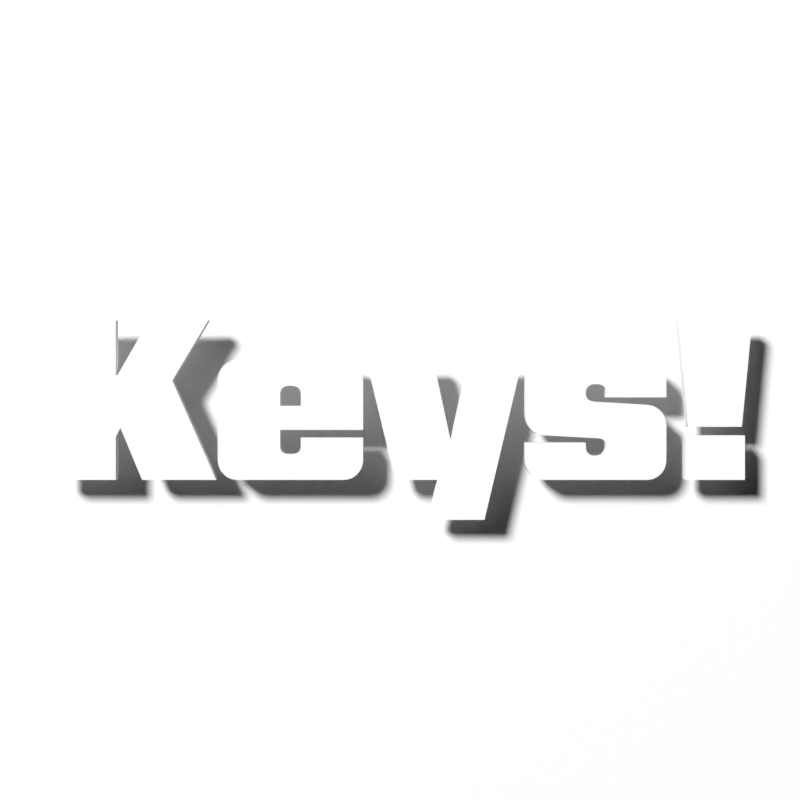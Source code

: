 # Source: keyframed.blend  (saved by Blender 4.3.34; exported with 4.5.12 LTS)
import bpy
from mathutils import Matrix  # noqa: F401  (used for matrix-valued properties, if any)

bpy.ops.wm.read_factory_settings(use_empty=True)
scene = bpy.context.scene
scene.name = 'Scene'

# ---- collections
col_collection = bpy.data.collections.new('Collection'); scene.collection.children.link(col_collection)

# ---- materials (node trees are filled in below, after node groups)
mat_material = bpy.data.materials.new('Material')
mat_mirror = bpy.data.materials.new('Mirror')

# ---- material node trees
mat_material.use_nodes = True; mat_material.node_tree.nodes.clear()
_N = mat_material.node_tree.nodes; _L = mat_material.node_tree.links
n0 = _N.new('ShaderNodeBsdfPrincipled'); n0.name = 'Principled BSDF'; n0.location = (10, 300)
n0.distribution = 'GGX'
n0.subsurface_method = 'RANDOM_WALK_SKIN'
n0.inputs[3].default_value = 1.45
n0.inputs[27].default_value = (0.0, 0.0, 0.0, 1.0)
n0.inputs[28].default_value = 1.0
n1 = _N.new('ShaderNodeOutputMaterial'); n1.name = 'Material Output'; n1.location = (300, 300)
_L.new(n0.outputs[0], n1.inputs[0])
n1.is_active_output = True
mat_mirror.use_nodes = True; mat_mirror.node_tree.nodes.clear()
_N = mat_mirror.node_tree.nodes; _L = mat_mirror.node_tree.links
n0 = _N.new('ShaderNodeSeparateXYZ'); n0.name = 'Separate XYZ'; n0.location = (-1025, -281)
n1 = _N.new('ShaderNodeVectorMath'); n1.name = 'Vector Math'; n1.location = (-1217, -307)
n1.operation = 'SCALE'
n1.inputs[3].default_value = 6.283
n2 = _N.new('ShaderNodeTexCoord'); n2.name = 'Texture Coordinate.001'; n2.location = (-1657, -359)
n3 = _N.new('ShaderNodeMapping'); n3.name = 'Mapping.001'; n3.location = (-1437, -374)
n4 = _N.new('ShaderNodeTexNoise'); n4.name = 'Noise Texture.001'; n4.location = (-395, -254)
n4.noise_dimensions = '4D'
n4.inputs[2].default_value = 0.3
n4.inputs[3].default_value = 0.0
n4.inputs[4].default_value = 0.0
n4.inputs[8].default_value = 5.0
n5 = _N.new('ShaderNodeTexVoronoi'); n5.name = 'Voronoi Texture'; n5.location = (-389, -535)
n5.voronoi_dimensions = '4D'
n5.inputs[2].default_value = 1.0
n6 = _N.new('ShaderNodeMix'); n6.name = 'Mix'; n6.location = (-208, -365)
n6.data_type = 'RGBA'
n6.blend_type = 'LIGHTEN'
n6.inputs[0].default_value = 1.0
n7 = _N.new('ShaderNodeMath'); n7.name = 'Math.001'; n7.location = (-790, -400)
n7.operation = 'SINE'
n7.inputs[2].default_value = 0.0
n8 = _N.new('ShaderNodeMath'); n8.name = 'Math'; n8.location = (-791, -110)
n8.operation = 'SINE'
n8.inputs[2].default_value = 0.0
n9 = _N.new('ShaderNodeMath'); n9.name = 'Math.002'; n9.location = (-798, -259)
n9.operation = 'COSINE'
n9.inputs[2].default_value = 0.0
n10 = _N.new('ShaderNodeMath'); n10.name = 'Math.003'; n10.location = (-791, -544)
n10.operation = 'COSINE'
n10.inputs[2].default_value = 0.0
n11 = _N.new('ShaderNodeCombineXYZ'); n11.name = 'Combine XYZ'; n11.location = (-595, -221)
n12 = _N.new('ShaderNodeOutputMaterial'); n12.name = 'Material Output'; n12.location = (489, 214)
n13 = _N.new('ShaderNodeBsdfAnisotropic'); n13.name = 'Glossy BSDF'; n13.location = (300, 207)
n13.distribution = 'GGX'
n13.inputs[1].default_value = 0.0
n14 = _N.new('ShaderNodeBump'); n14.name = 'Bump'; n14.location = (122, 189)
n14.inputs[0].default_value = 0.5
n14.inputs[1].default_value = 1.0
n14.inputs[2].default_value = 1.0
n15 = _N.new('ShaderNodeTexNoise'); n15.name = 'Noise Texture'; n15.location = (-54, 172)
n15.inputs[2].default_value = 1.0
n16 = _N.new('ShaderNodeMapping'); n16.name = 'Mapping'; n16.location = (-234, 177)
n17 = _N.new('ShaderNodeTexCoord'); n17.name = 'Texture Coordinate'; n17.location = (-427, 160)
n18 = _N.new('ShaderNodeBump'); n18.name = 'Bump.001'; n18.location = (-28, -440)
n18.inputs[1].default_value = 9.0
n18.inputs[2].default_value = 1.0
_L.new(n13.outputs[0], n12.inputs[0])
_L.new(n14.outputs[0], n13.inputs[4])
_L.new(n15.outputs[0], n14.inputs[3])
_L.new(n17.outputs[0], n16.inputs[0])
_L.new(n16.outputs[0], n15.inputs[0])
_L.new(n11.outputs[0], n4.inputs[0])
_L.new(n0.outputs[0], n8.inputs[0])
_L.new(n0.outputs[0], n9.inputs[0])
_L.new(n0.outputs[1], n7.inputs[0])
_L.new(n0.outputs[1], n10.inputs[0])
_L.new(n7.outputs[0], n11.inputs[2])
_L.new(n10.outputs[0], n4.inputs[1])
_L.new(n1.outputs[0], n0.inputs[0])
_L.new(n2.outputs[0], n3.inputs[0])
_L.new(n8.outputs[0], n11.inputs[0])
_L.new(n9.outputs[0], n11.inputs[1])
_L.new(n3.outputs[0], n1.inputs[0])
_L.new(n10.outputs[0], n5.inputs[1])
_L.new(n11.outputs[0], n5.inputs[0])
_L.new(n4.outputs[0], n6.inputs[6])
_L.new(n5.outputs[0], n6.inputs[7])
_L.new(n6.outputs[2], n18.inputs[3])
n12.is_active_output = True

# ---- world
world_world = bpy.data.worlds.new('World'); scene.world = world_world
world_world.use_nodes = True; world_world.node_tree.nodes.clear()
_N = world_world.node_tree.nodes; _L = world_world.node_tree.links
n0 = _N.new('ShaderNodeOutputWorld'); n0.name = 'World Output'; n0.location = (300, 300)
n1 = _N.new('ShaderNodeBackground'); n1.name = 'Background'; n1.location = (10, 300)
n1.inputs[0].default_value = (0.0, 0.0, 0.0, 1.0)
_L.new(n1.outputs[0], n0.inputs[0])
n0.is_active_output = True
world_world.color = (0.05088, 0.05088, 0.05088)
world_world.use_sun_shadow = False
world_world.sun_shadow_jitter_overblur = 0.0

# ---- cameras
cam_camera = bpy.data.cameras.new('Camera')
cam_camera.clip_end = 100.0
cam_camera.lens = 75.0
cam_camera.ortho_scale = 7.314
cam_camera.dof.focus_distance = 22.5
cam_camera.dof.aperture_fstop = 1.5

# ---- lights
light_light = bpy.data.lights.new('Light', 'SUN')
light_light.transmission_factor = 0.0
light_light.cutoff_distance = 30.0
light_light.angle = 0.1993
light_light.energy = 1.0
light_light.shadow_buffer_clip_start = 1.001
light_light.shadow_soft_size = 0.1
light_light.shadow_cascade_max_distance = 1000.0
light_light.use_nodes = True; light_light.node_tree.nodes.clear()
_N = light_light.node_tree.nodes; _L = light_light.node_tree.links
n0 = _N.new('ShaderNodeOutputLight'); n0.name = 'Light Output'; n0.location = (300, 300)
n1 = _N.new('ShaderNodeEmission'); n1.name = 'Emission'; n1.location = (10, 300)
n1.inputs[1].default_value = 5.0
_L.new(n1.outputs[0], n0.inputs[0])
n0.is_active_output = True

# ---- meshes
me_plane_001 = bpy.data.meshes.new('Plane.001')
me_plane_001.from_pydata([(-5.6, -5.6, 0.0), (5.6, -5.6, 0.0), (-5.6, 5.6, 0.0), (5.6, 5.6, 0.0), (-5.6, -5.6, -0.8207), (5.6, -5.6, -0.8207), (-5.6, 5.6, -0.8207), (5.6, 5.6, -0.8207)], [], [(0, 2, 3, 1), (4, 5, 7, 6), (3, 2, 6, 7), (0, 1, 5, 4), (1, 3, 7, 5), (2, 0, 4, 6)])
_uv = me_plane_001.uv_layers.new(name='UVMap')
_uv.uv.foreach_set('vector', [0.0, 0.0, 0.0, 1.0, 1.0, 1.0, 1.0, 0.0, 0.0, 0.0, 1.0, 0.0, 1.0, 1.0, 0.0, 1.0, 1.0, 1.0, 0.0, 1.0, 0.0, 1.0, 1.0, 1.0, 0.0, 0.0, 1.0, 0.0, 1.0, 0.0, 0.0, 0.0, 1.0, 0.0, 1.0, 1.0, 1.0, 1.0, 1.0, 0.0, 0.0, 1.0, 0.0, 0.0, 0.0, 0.0, 0.0, 1.0])
me_plane_001.materials.append(mat_material)
me_plane_001.update()
me_plane = bpy.data.meshes.new('Plane')
me_plane.from_pydata([(-1.0, -1.0, 0.0), (1.0, -1.0, 0.0), (-1.0, 1.0, 0.0), (1.0, 1.0, 0.0)], [], [(0, 1, 3, 2)])
_uv = me_plane.uv_layers.new(name='UVMap')
_uv.uv.foreach_set('vector', [0.0, 0.0, 1.0, 0.0, 1.0, 1.0, 0.0, 1.0])
me_plane.materials.append(mat_mirror)
me_plane.use_remesh_fix_poles = True
me_plane.use_remesh_preserve_attributes = False
me_plane.update()

# ---- curves / text
cu_b_ziercurve = bpy.data.curves.new('BézierCurve', 'CURVE')
cu_b_ziercurve.dimensions = '2D'
_sp = cu_b_ziercurve.splines.new('BEZIER'); _sp.bezier_points.add(15)
_sp.bezier_points.foreach_set('co', [-4.706, -1.074, 0.0, -3.82, -1.074, 0.0, -3.82, -0.495, 0.0, -3.763, -0.384, 0.0, -3.754, -0.384, 0.0, -3.638, -0.663, 0.0, -3.467, -1.074, 0.0, -2.47, -1.074, 0.0, -3.059, 0.261, 0.0, -2.576, 1.074, 0.0, -3.368, 1.074, 0.0, -3.575, 0.72, 0.0, -3.799, 0.333, 0.0, -3.82, 0.333, 0.0, -3.82, 1.074, 0.0, -4.706, 1.074, 0.0])
_sp.bezier_points.foreach_set('handle_left', [-4.706, -1.074, 0.0, -3.82, -1.074, 0.0, -3.82, -0.495, 0.0, -3.763, -0.384, 0.0, -3.754, -0.384, 0.0, -3.638, -0.663, 0.0, -3.467, -1.074, 0.0, -2.47, -1.074, 0.0, -3.059, 0.261, 0.0, -2.576, 1.074, 0.0, -3.368, 1.074, 0.0, -3.575, 0.72, 0.0, -3.799, 0.333, 0.0, -3.82, 0.333, 0.0, -3.82, 1.074, 0.0, -4.706, 1.074, 0.0])
_sp.bezier_points.foreach_set('handle_right', [-4.706, -1.074, 0.0, -3.82, -1.074, 0.0, -3.82, -0.495, 0.0, -3.763, -0.384, 0.0, -3.754, -0.384, 0.0, -3.638, -0.663, 0.0, -3.467, -1.074, 0.0, -2.47, -1.074, 0.0, -3.059, 0.261, 0.0, -2.576, 1.074, 0.0, -3.368, 1.074, 0.0, -3.575, 0.72, 0.0, -3.799, 0.333, 0.0, -3.82, 0.333, 0.0, -3.82, 1.074, 0.0, -4.706, 1.074, 0.0])
_sp.use_cyclic_u = True
_sp = cu_b_ziercurve.splines.new('BEZIER'); _sp.bezier_points.add(11)
_sp.bezier_points.foreach_set('co', [0.3705, -1.611, 0.0, 1.135, -1.611, 0.0, 1.645, 0.537, 0.0, 0.9195, 0.537, 0.0, 0.8055, 0.03, 0.0, 0.6855, -0.513, 0.0, 0.6735, -0.513, 0.0, 0.5565, 0.03, 0.0, 0.4485, 0.537, 0.0, -0.4545, 0.537, 0.0, -0.0645, -1.074, 0.0, 0.5025, -1.074, 0.0])
_sp.bezier_points.foreach_set('handle_left', [0.3705, -1.611, 0.0, 1.135, -1.611, 0.0, 1.645, 0.537, 0.0, 0.9195, 0.537, 0.0, 0.8055, 0.03, 0.0, 0.6855, -0.513, 0.0, 0.6735, -0.513, 0.0, 0.5565, 0.03, 0.0, 0.4485, 0.537, 0.0, -0.4545, 0.537, 0.0, -0.0645, -1.074, 0.0, 0.5025, -1.074, 0.0])
_sp.bezier_points.foreach_set('handle_right', [0.3705, -1.611, 0.0, 1.135, -1.611, 0.0, 1.645, 0.537, 0.0, 0.9195, 0.537, 0.0, 0.8055, 0.03, 0.0, 0.6855, -0.513, 0.0, 0.6735, -0.513, 0.0, 0.5565, 0.03, 0.0, 0.4485, 0.537, 0.0, -0.4545, 0.537, 0.0, -0.0645, -1.074, 0.0, 0.5025, -1.074, 0.0])
_sp.use_cyclic_u = True
_sp = cu_b_ziercurve.splines.new('BEZIER'); _sp.bezier_points.add(21)
_sp.bezier_points.foreach_set('co', [-2.177, -1.074, 0.0, -0.7695, -1.074, 0.0, -0.573, -0.9945, 0.0, -0.4965, -0.795, 0.0, -0.4965, -0.507, 0.0, -1.334, -0.507, 0.0, -1.334, -0.621, 0.0, -1.371, -0.7035, 0.0, -1.472, -0.729, 0.0, -1.574, -0.7035, 0.0, -1.61, -0.621, 0.0, -1.61, -0.402, 0.0, -0.4965, -0.402, 0.0, -0.4965, 0.258, 0.0, -0.573, 0.4575, 0.0, -0.7695, 0.537, 0.0, -2.177, 0.537, 0.0, -2.373, 0.4575, 0.0, -2.45, 0.258, 0.0, -2.45, -0.795, 0.0, -2.373, -0.9945, 0.0, -2.177, -1.074, 0.0])
_sp.bezier_points.foreach_set('handle_left', [-2.177, -1.074, 0.0, -0.7695, -1.074, 0.0, -0.624, -1.048, 0.0, -0.4965, -0.875, 0.0, -0.4965, -0.507, 0.0, -1.334, -0.507, 0.0, -1.334, -0.621, 0.0, -1.346, -0.6865, 0.0, -1.429, -0.729, 0.0, -1.549, -0.7205, 0.0, -1.61, -0.659, 0.0, -1.61, -0.402, 0.0, -0.4965, -0.402, 0.0, -0.4965, 0.258, 0.0, -0.522, 0.4045, 0.0, -0.6895, 0.537, 0.0, -2.177, 0.537, 0.0, -2.322, 0.5105, 0.0, -2.45, 0.338, 0.0, -2.45, -0.795, 0.0, -2.424, -0.9415, 0.0, -2.257, -1.074, 0.0])
_sp.bezier_points.foreach_set('handle_right', [-2.177, -1.074, 0.0, -0.6895, -1.074, 0.0, -0.522, -0.9415, 0.0, -0.4965, -0.795, 0.0, -0.4965, -0.507, 0.0, -1.334, -0.507, 0.0, -1.334, -0.659, 0.0, -1.396, -0.7205, 0.0, -1.516, -0.729, 0.0, -1.598, -0.6865, 0.0, -1.61, -0.621, 0.0, -1.61, -0.402, 0.0, -0.4965, -0.402, 0.0, -0.4965, 0.338, 0.0, -0.624, 0.5105, 0.0, -0.7695, 0.537, 0.0, -2.257, 0.537, 0.0, -2.424, 0.4045, 0.0, -2.45, 0.258, 0.0, -2.45, -0.875, 0.0, -2.322, -1.048, 0.0, -2.177, -1.074, 0.0])
_sp.use_cyclic_u = True
_sp = cu_b_ziercurve.splines.new('BEZIER'); _sp.bezier_points.add(36)
_sp.bezier_points.foreach_set('co', [1.954, -1.074, 0.0, 3.307, -1.074, 0.0, 3.504, -0.9945, 0.0, 3.58, -0.795, 0.0, 3.58, -0.357, 0.0, 3.507, -0.15, 0.0, 3.302, -0.063, 0.0, 2.635, -0.024, 0.0, 2.524, 0.012, 0.0, 2.497, 0.09, 0.0, 2.529, 0.1785, 0.0, 2.635, 0.213, 0.0, 2.743, 0.18, 0.0, 2.773, 0.09, 0.0, 2.773, 0.036, 0.0, 3.58, 0.036, 0.0, 3.58, 0.258, 0.0, 3.504, 0.4575, 0.0, 3.307, 0.537, 0.0, 1.957, 0.537, 0.0, 1.761, 0.4575, 0.0, 1.684, 0.258, 0.0, 1.684, -0.177, 0.0, 1.755, -0.387, 0.0, 1.942, -0.474, 0.0, 2.635, -0.513, 0.0, 2.748, -0.5475, 0.0, 2.773, -0.624, 0.0, 2.74, -0.7155, 0.0, 2.635, -0.75, 0.0, 2.529, -0.717, 0.0, 2.497, -0.627, 0.0, 2.497, -0.573, 0.0, 1.681, -0.573, 0.0, 1.681, -0.795, 0.0, 1.758, -0.9945, 0.0, 1.954, -1.074, 0.0])
_sp.bezier_points.foreach_set('handle_left', [1.954, -1.074, 0.0, 3.307, -1.074, 0.0, 3.453, -1.048, 0.0, 3.58, -0.875, 0.0, 3.58, -0.357, 0.0, 3.556, -0.204, 0.0, 3.39, -0.067, 0.0, 2.635, -0.024, 0.0, 2.543, -0.008, 0.0, 2.497, 0.058, 0.0, 2.508, 0.1555, 0.0, 2.586, 0.213, 0.0, 2.724, 0.202, 0.0, 2.773, 0.128, 0.0, 2.773, 0.036, 0.0, 3.58, 0.036, 0.0, 3.58, 0.258, 0.0, 3.555, 0.4045, 0.0, 3.388, 0.537, 0.0, 1.957, 0.537, 0.0, 1.812, 0.5105, 0.0, 1.684, 0.338, 0.0, 1.684, -0.177, 0.0, 1.708, -0.333, 0.0, 1.865, -0.47, 0.0, 2.635, -0.513, 0.0, 2.731, -0.5265, 0.0, 2.773, -0.594, 0.0, 2.763, -0.6925, 0.0, 2.684, -0.75, 0.0, 2.55, -0.739, 0.0, 2.497, -0.665, 0.0, 2.497, -0.573, 0.0, 1.681, -0.573, 0.0, 1.681, -0.795, 0.0, 1.707, -0.9415, 0.0, 1.874, -1.074, 0.0])
_sp.bezier_points.foreach_set('handle_right', [1.954, -1.074, 0.0, 3.388, -1.074, 0.0, 3.555, -0.9415, 0.0, 3.58, -0.795, 0.0, 3.58, -0.273, 0.0, 3.458, -0.096, 0.0, 3.302, -0.063, 0.0, 2.579, -0.02, 0.0, 2.507, 0.032, 0.0, 2.497, 0.126, 0.0, 2.55, 0.2015, 0.0, 2.688, 0.213, 0.0, 2.763, 0.158, 0.0, 2.773, 0.09, 0.0, 2.773, 0.036, 0.0, 3.58, 0.036, 0.0, 3.58, 0.338, 0.0, 3.453, 0.5105, 0.0, 3.307, 0.537, 0.0, 1.877, 0.537, 0.0, 1.71, 0.4045, 0.0, 1.684, 0.258, 0.0, 1.684, -0.263, 0.0, 1.802, -0.441, 0.0, 1.942, -0.474, 0.0, 2.694, -0.515, 0.0, 2.765, -0.5685, 0.0, 2.773, -0.662, 0.0, 2.718, -0.7385, 0.0, 2.586, -0.75, 0.0, 2.508, -0.695, 0.0, 2.497, -0.627, 0.0, 2.497, -0.573, 0.0, 1.681, -0.573, 0.0, 1.681, -0.875, 0.0, 1.809, -1.048, 0.0, 1.954, -1.074, 0.0])
_sp.use_cyclic_u = True
_sp = cu_b_ziercurve.splines.new('BEZIER'); _sp.bezier_points.add(3)
_sp.bezier_points.foreach_set('co', [3.872, -0.36, 0.0, 4.595, -0.36, 0.0, 4.735, 1.074, 0.0, 3.734, 1.074, 0.0])
_sp.bezier_points.foreach_set('handle_left', [3.872, -0.36, 0.0, 4.595, -0.36, 0.0, 4.735, 1.074, 0.0, 3.734, 1.074, 0.0])
_sp.bezier_points.foreach_set('handle_right', [3.872, -0.36, 0.0, 4.595, -0.36, 0.0, 4.735, 1.074, 0.0, 3.734, 1.074, 0.0])
_sp.use_cyclic_u = True
_sp = cu_b_ziercurve.splines.new('BEZIER'); _sp.bezier_points.add(3)
_sp.bezier_points.foreach_set('co', [3.832, -1.074, 0.0, 4.636, -1.074, 0.0, 4.636, -0.477, 0.0, 3.832, -0.477, 0.0])
_sp.bezier_points.foreach_set('handle_left', [3.832, -1.074, 0.0, 4.636, -1.074, 0.0, 4.636, -0.477, 0.0, 3.832, -0.477, 0.0])
_sp.bezier_points.foreach_set('handle_right', [3.832, -1.074, 0.0, 4.636, -1.074, 0.0, 4.636, -0.477, 0.0, 3.832, -0.477, 0.0])
_sp.use_cyclic_u = True
_sp = cu_b_ziercurve.splines.new('BEZIER'); _sp.bezier_points.add(6)
_sp.bezier_points.foreach_set('co', [-1.61, -0.078, 0.0, -1.61, 0.072, 0.0, -1.574, 0.165, 0.0, -1.474, 0.192, 0.0, -1.371, 0.165, 0.0, -1.334, 0.072, 0.0, -1.334, -0.078, 0.0])
_sp.bezier_points.foreach_set('handle_left', [-1.61, -0.078, 0.0, -1.61, 0.072, 0.0, -1.598, 0.147, 0.0, -1.516, 0.192, 0.0, -1.396, 0.183, 0.0, -1.334, 0.116, 0.0, -1.334, -0.078, 0.0])
_sp.bezier_points.foreach_set('handle_right', [-1.61, -0.078, 0.0, -1.61, 0.116, 0.0, -1.549, 0.183, 0.0, -1.43, 0.192, 0.0, -1.346, 0.147, 0.0, -1.334, 0.072, 0.0, -1.334, -0.078, 0.0])
_sp.use_cyclic_u = True
cu_b_ziercurve.use_path = True
cu_b_ziercurve.extrude = 0.1
cu_b_ziercurve.fill_mode = 'BOTH'

# ---- objects
ob_plane = bpy.data.objects.new('Plane', me_plane_001)
ob_st2_keys = bpy.data.objects.new('ST2:Keys!', cu_b_ziercurve)
ob_light = bpy.data.objects.new('Light', light_light)
ob_camera = bpy.data.objects.new('Camera', cam_camera)
ob_mirror = bpy.data.objects.new('Mirror', me_plane)

# ---- transforms, parenting, visibility, modifiers, constraints
ob_plane.location = (0.0, 0.0, -0.5353)
ob_st2_keys.location = (0.0, 0.0, 0.0)
ob_light.location = (-2.616, 12.15, 9.884)
ob_light.rotation_euler = (0.6503, 0.05522, 3.956)
ob_light.lock_rotations_4d = False
ob_light.empty_display_type = 'ARROWS'
ob_light.color = (0.0, 0.0, 0.0, 0.0)
ob_light.lineart.crease_threshold = 0.0
ob_camera.location = (0.0, 0.0, 22.5)
ob_camera.lock_rotations_4d = False
ob_camera.empty_display_type = 'ARROWS'
ob_camera.color = (0.0, 0.0, 0.0, 0.0)
ob_camera.display_type = 'WIRE'
ob_camera.lineart.crease_threshold = 0.0
ob_mirror.location = (5.4, 5.4, 5.4)
ob_mirror.rotation_euler = (0.7854, 0.0, 0.0)
ob_mirror.scale = (5.4, 10.0, 1.0)
ob_mirror.hide_render = True

# ---- collection membership
scene.collection.objects.link(ob_plane)
scene.collection.objects.link(ob_st2_keys)
col_collection.objects.link(ob_light)
col_collection.objects.link(ob_camera)
col_collection.objects.link(ob_mirror)

# ---- scene / render settings (as saved in the file)
scene.camera = ob_camera
scene.frame_start = 0; scene.frame_end = 60; scene.frame_set(47)
scene.render.engine = 'CYCLES'
scene.render.resolution_x = 1080
scene.render.fps_base = 1.001
scene.render.use_border = True
scene.render.use_sequencer = False
scene.cycles.use_denoising = False
scene.cycles.samples = 32
scene.view_settings.look = 'Medium High Contrast'
scene.view_settings.view_transform = 'Standard'
bpy.context.view_layer.update()
